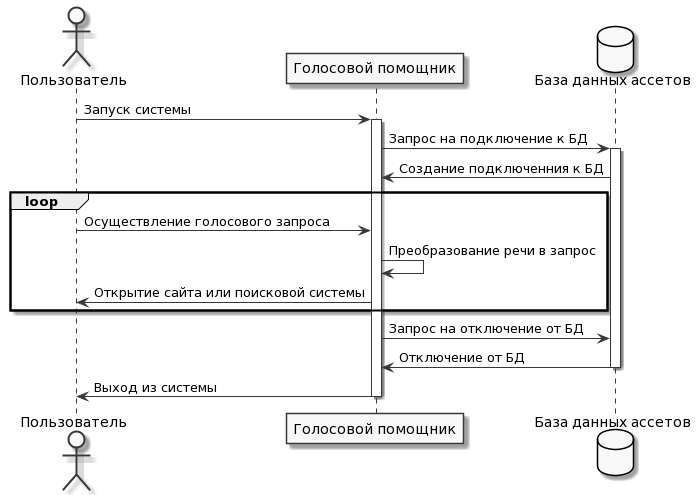

The diagram above was rendered by PlantUML. Its source (embedded in the PNG):
@startuml
skinparam monochrome true

actor Пользователь as user
participant "Голосовой помощник" as system
database "База данных ассетов" as db

user-> system : Запуск системы
activate system
system -> db : Запрос на подключение к БД
activate db
db -> system : Создание подключенния к БД

loop
  user-> system : Осуществление голосового запроса
 
  system -> system : Преобразование речи в запрос

  user <- system : Открытие сайта или поисковой системы
  
end
system -> db : Запрос на отключение от БД
db -> system : Отключение от БД 
deactivate db 
system -> user: Выход из системы
deactivate system
@enduml